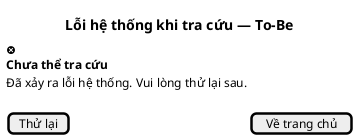

The diagram above was rendered by PlantUML. Its source (embedded in the PNG):
@startsalt
title Lỗi hệ thống khi tra cứu — To-Be
{
<&circle-x>
  <b>Chưa thể tra cứu</b>
  Đã xảy ra lỗi hệ thống. Vui lòng thử lại sau.
  .
  [Thử lại] | [Về trang chủ]
}
@endsalt